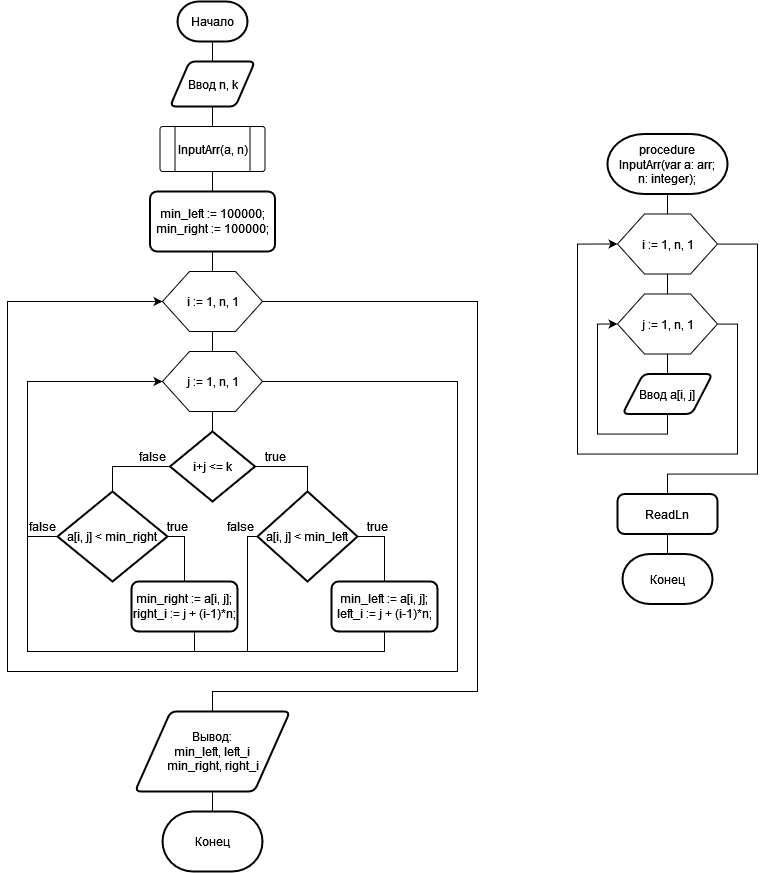

The diagram above was exported from draw.io. Its source (the exported page's mxGraphModel, read from the mxfile embedded in the PNG):
<mxGraphModel dx="2858" dy="1074" grid="1" gridSize="10" guides="1" tooltips="1" connect="1" arrows="1" fold="1" page="1" pageScale="1" pageWidth="827" pageHeight="1169" math="0" shadow="0">
  <root>
    <mxCell id="0" />
    <mxCell id="1" parent="0" />
    <mxCell id="mfdRgb0aJhN0ru9xPFyI-5" style="edgeStyle=orthogonalEdgeStyle;rounded=0;orthogonalLoop=1;jettySize=auto;html=1;entryX=0.5;entryY=0;entryDx=0;entryDy=0;endArrow=none;endFill=0;" edge="1" parent="1" source="mfdRgb0aJhN0ru9xPFyI-1" target="mfdRgb0aJhN0ru9xPFyI-3">
      <mxGeometry relative="1" as="geometry" />
    </mxCell>
    <mxCell id="mfdRgb0aJhN0ru9xPFyI-1" value="procedure &lt;br&gt;InputArr(var a: arr; &lt;br&gt;n: integer);" style="strokeWidth=2;html=1;shape=mxgraph.flowchart.terminator;whiteSpace=wrap;" vertex="1" parent="1">
      <mxGeometry x="540" y="212.5" width="120" height="60" as="geometry" />
    </mxCell>
    <mxCell id="mfdRgb0aJhN0ru9xPFyI-6" style="edgeStyle=orthogonalEdgeStyle;rounded=0;orthogonalLoop=1;jettySize=auto;html=1;entryX=0.5;entryY=0;entryDx=0;entryDy=0;endArrow=none;endFill=0;" edge="1" parent="1" source="mfdRgb0aJhN0ru9xPFyI-3" target="mfdRgb0aJhN0ru9xPFyI-4">
      <mxGeometry relative="1" as="geometry" />
    </mxCell>
    <mxCell id="mfdRgb0aJhN0ru9xPFyI-14" style="edgeStyle=orthogonalEdgeStyle;rounded=0;orthogonalLoop=1;jettySize=auto;html=1;entryX=0.5;entryY=0;entryDx=0;entryDy=0;endArrow=none;endFill=0;" edge="1" parent="1" source="mfdRgb0aJhN0ru9xPFyI-3" target="mfdRgb0aJhN0ru9xPFyI-13">
      <mxGeometry relative="1" as="geometry">
        <Array as="points">
          <mxPoint x="690" y="322.5" />
          <mxPoint x="690" y="552.5" />
          <mxPoint x="600" y="552.5" />
        </Array>
      </mxGeometry>
    </mxCell>
    <mxCell id="mfdRgb0aJhN0ru9xPFyI-3" value="" style="verticalLabelPosition=bottom;verticalAlign=top;html=1;shape=hexagon;perimeter=hexagonPerimeter2;arcSize=6;size=0.27;" vertex="1" parent="1">
      <mxGeometry x="550" y="292.5" width="100" height="60" as="geometry" />
    </mxCell>
    <mxCell id="mfdRgb0aJhN0ru9xPFyI-10" style="edgeStyle=orthogonalEdgeStyle;rounded=0;orthogonalLoop=1;jettySize=auto;html=1;entryX=0.5;entryY=0;entryDx=0;entryDy=0;endArrow=none;endFill=0;" edge="1" parent="1" source="mfdRgb0aJhN0ru9xPFyI-4">
      <mxGeometry relative="1" as="geometry">
        <mxPoint x="600" y="452.5" as="targetPoint" />
      </mxGeometry>
    </mxCell>
    <mxCell id="mfdRgb0aJhN0ru9xPFyI-12" style="edgeStyle=orthogonalEdgeStyle;rounded=0;orthogonalLoop=1;jettySize=auto;html=1;entryX=0;entryY=0.5;entryDx=0;entryDy=0;endArrow=classic;endFill=1;" edge="1" parent="1" source="mfdRgb0aJhN0ru9xPFyI-4" target="mfdRgb0aJhN0ru9xPFyI-3">
      <mxGeometry relative="1" as="geometry">
        <Array as="points">
          <mxPoint x="670" y="402.5" />
          <mxPoint x="670" y="532.5" />
          <mxPoint x="510" y="532.5" />
          <mxPoint x="510" y="322.5" />
        </Array>
      </mxGeometry>
    </mxCell>
    <mxCell id="mfdRgb0aJhN0ru9xPFyI-4" value="" style="verticalLabelPosition=bottom;verticalAlign=top;html=1;shape=hexagon;perimeter=hexagonPerimeter2;arcSize=6;size=0.27;" vertex="1" parent="1">
      <mxGeometry x="550" y="372.5" width="100" height="60" as="geometry" />
    </mxCell>
    <mxCell id="mfdRgb0aJhN0ru9xPFyI-7" value="i := 1, n, 1" style="text;html=1;align=center;verticalAlign=middle;resizable=0;points=[];autosize=1;strokeColor=none;fillColor=none;" vertex="1" parent="1">
      <mxGeometry x="560" y="307.5" width="80" height="30" as="geometry" />
    </mxCell>
    <mxCell id="mfdRgb0aJhN0ru9xPFyI-8" value="j := 1, n, 1" style="text;html=1;align=center;verticalAlign=middle;resizable=0;points=[];autosize=1;strokeColor=none;fillColor=none;" vertex="1" parent="1">
      <mxGeometry x="560" y="387.5" width="80" height="30" as="geometry" />
    </mxCell>
    <mxCell id="mfdRgb0aJhN0ru9xPFyI-11" style="edgeStyle=orthogonalEdgeStyle;rounded=0;orthogonalLoop=1;jettySize=auto;html=1;entryX=0;entryY=0.5;entryDx=0;entryDy=0;endArrow=classic;endFill=1;" edge="1" parent="1" target="mfdRgb0aJhN0ru9xPFyI-4">
      <mxGeometry relative="1" as="geometry">
        <mxPoint x="599.9999999999998" y="492.5" as="sourcePoint" />
        <Array as="points">
          <mxPoint x="600" y="512.5" />
          <mxPoint x="530" y="512.5" />
          <mxPoint x="530" y="402.5" />
        </Array>
      </mxGeometry>
    </mxCell>
    <mxCell id="mfdRgb0aJhN0ru9xPFyI-17" style="edgeStyle=orthogonalEdgeStyle;rounded=0;orthogonalLoop=1;jettySize=auto;html=1;entryX=0.5;entryY=0;entryDx=0;entryDy=0;entryPerimeter=0;endArrow=none;endFill=0;" edge="1" parent="1" source="mfdRgb0aJhN0ru9xPFyI-13" target="mfdRgb0aJhN0ru9xPFyI-15">
      <mxGeometry relative="1" as="geometry" />
    </mxCell>
    <mxCell id="mfdRgb0aJhN0ru9xPFyI-13" value="ReadLn" style="rounded=1;whiteSpace=wrap;html=1;absoluteArcSize=1;arcSize=14;strokeWidth=2;" vertex="1" parent="1">
      <mxGeometry x="550" y="572.5" width="100" height="40" as="geometry" />
    </mxCell>
    <mxCell id="mfdRgb0aJhN0ru9xPFyI-15" value="Конец" style="strokeWidth=2;html=1;shape=mxgraph.flowchart.terminator;whiteSpace=wrap;" vertex="1" parent="1">
      <mxGeometry x="555" y="632.5" width="90" height="50" as="geometry" />
    </mxCell>
    <mxCell id="mfdRgb0aJhN0ru9xPFyI-23" style="edgeStyle=orthogonalEdgeStyle;rounded=0;orthogonalLoop=1;jettySize=auto;html=1;entryX=0.5;entryY=0;entryDx=0;entryDy=0;endArrow=none;endFill=0;" edge="1" parent="1" source="mfdRgb0aJhN0ru9xPFyI-18" target="mfdRgb0aJhN0ru9xPFyI-22">
      <mxGeometry relative="1" as="geometry" />
    </mxCell>
    <mxCell id="mfdRgb0aJhN0ru9xPFyI-18" value="Начало" style="strokeWidth=2;html=1;shape=mxgraph.flowchart.terminator;whiteSpace=wrap;" vertex="1" parent="1">
      <mxGeometry x="110" y="80" width="70" height="40" as="geometry" />
    </mxCell>
    <mxCell id="mfdRgb0aJhN0ru9xPFyI-21" value="Ввод a[i, j]" style="shape=parallelogram;html=1;strokeWidth=2;perimeter=parallelogramPerimeter;whiteSpace=wrap;rounded=1;arcSize=12;size=0.23;" vertex="1" parent="1">
      <mxGeometry x="555" y="452.5" width="90" height="40" as="geometry" />
    </mxCell>
    <mxCell id="mfdRgb0aJhN0ru9xPFyI-27" style="edgeStyle=orthogonalEdgeStyle;rounded=0;orthogonalLoop=1;jettySize=auto;html=1;endArrow=none;endFill=0;" edge="1" parent="1" source="mfdRgb0aJhN0ru9xPFyI-22">
      <mxGeometry relative="1" as="geometry">
        <mxPoint x="145" y="200" as="targetPoint" />
      </mxGeometry>
    </mxCell>
    <mxCell id="mfdRgb0aJhN0ru9xPFyI-22" value="Ввод n, k" style="shape=parallelogram;html=1;strokeWidth=2;perimeter=parallelogramPerimeter;whiteSpace=wrap;rounded=1;arcSize=12;size=0.23;" vertex="1" parent="1">
      <mxGeometry x="102.5" y="140" width="85" height="45" as="geometry" />
    </mxCell>
    <mxCell id="mfdRgb0aJhN0ru9xPFyI-29" style="edgeStyle=orthogonalEdgeStyle;rounded=0;orthogonalLoop=1;jettySize=auto;html=1;entryX=0.5;entryY=0;entryDx=0;entryDy=0;endArrow=none;endFill=0;" edge="1" parent="1" source="mfdRgb0aJhN0ru9xPFyI-25" target="mfdRgb0aJhN0ru9xPFyI-28">
      <mxGeometry relative="1" as="geometry" />
    </mxCell>
    <mxCell id="mfdRgb0aJhN0ru9xPFyI-25" value="" style="verticalLabelPosition=bottom;verticalAlign=top;html=1;shape=process;whiteSpace=wrap;rounded=1;size=0.14;arcSize=6;" vertex="1" parent="1">
      <mxGeometry x="92.5" y="205" width="105" height="45" as="geometry" />
    </mxCell>
    <mxCell id="mfdRgb0aJhN0ru9xPFyI-26" value="InputArr(a, n)" style="text;html=1;align=center;verticalAlign=middle;resizable=0;points=[];autosize=1;strokeColor=none;fillColor=none;" vertex="1" parent="1">
      <mxGeometry x="100" y="212.5" width="90" height="30" as="geometry" />
    </mxCell>
    <mxCell id="mfdRgb0aJhN0ru9xPFyI-31" style="edgeStyle=orthogonalEdgeStyle;rounded=0;orthogonalLoop=1;jettySize=auto;html=1;entryX=0.434;entryY=0.01;entryDx=0;entryDy=0;entryPerimeter=0;endArrow=none;endFill=0;" edge="1" parent="1" source="mfdRgb0aJhN0ru9xPFyI-28" target="mfdRgb0aJhN0ru9xPFyI-30">
      <mxGeometry relative="1" as="geometry" />
    </mxCell>
    <mxCell id="mfdRgb0aJhN0ru9xPFyI-28" value="&lt;div&gt;min_left := 100000;&lt;/div&gt;&lt;div&gt;min_right := 100000;&lt;br&gt;&lt;/div&gt;" style="rounded=1;whiteSpace=wrap;html=1;absoluteArcSize=1;arcSize=14;strokeWidth=2;" vertex="1" parent="1">
      <mxGeometry x="82.5" y="270" width="125" height="60" as="geometry" />
    </mxCell>
    <mxCell id="mfdRgb0aJhN0ru9xPFyI-33" style="edgeStyle=orthogonalEdgeStyle;rounded=0;orthogonalLoop=1;jettySize=auto;html=1;entryX=0.5;entryY=0;entryDx=0;entryDy=0;endArrow=none;endFill=0;" edge="1" parent="1" source="mfdRgb0aJhN0ru9xPFyI-30" target="mfdRgb0aJhN0ru9xPFyI-32">
      <mxGeometry relative="1" as="geometry" />
    </mxCell>
    <mxCell id="mfdRgb0aJhN0ru9xPFyI-60" style="edgeStyle=orthogonalEdgeStyle;rounded=0;orthogonalLoop=1;jettySize=auto;html=1;entryX=0.5;entryY=0;entryDx=0;entryDy=0;endArrow=none;endFill=0;" edge="1" parent="1" source="mfdRgb0aJhN0ru9xPFyI-30" target="mfdRgb0aJhN0ru9xPFyI-59">
      <mxGeometry relative="1" as="geometry">
        <Array as="points">
          <mxPoint x="410" y="380" />
          <mxPoint x="410" y="770" />
          <mxPoint x="145" y="770" />
        </Array>
      </mxGeometry>
    </mxCell>
    <mxCell id="mfdRgb0aJhN0ru9xPFyI-30" value="" style="verticalLabelPosition=bottom;verticalAlign=top;html=1;shape=hexagon;perimeter=hexagonPerimeter2;arcSize=6;size=0.27;" vertex="1" parent="1">
      <mxGeometry x="95" y="350" width="100" height="60" as="geometry" />
    </mxCell>
    <mxCell id="mfdRgb0aJhN0ru9xPFyI-37" style="edgeStyle=orthogonalEdgeStyle;rounded=0;orthogonalLoop=1;jettySize=auto;html=1;entryX=0.495;entryY=-0.031;entryDx=0;entryDy=0;entryPerimeter=0;endArrow=none;endFill=0;" edge="1" parent="1" source="mfdRgb0aJhN0ru9xPFyI-32" target="mfdRgb0aJhN0ru9xPFyI-36">
      <mxGeometry relative="1" as="geometry" />
    </mxCell>
    <mxCell id="mfdRgb0aJhN0ru9xPFyI-58" style="edgeStyle=orthogonalEdgeStyle;rounded=0;orthogonalLoop=1;jettySize=auto;html=1;entryX=0;entryY=0.5;entryDx=0;entryDy=0;endArrow=classic;endFill=1;" edge="1" parent="1" source="mfdRgb0aJhN0ru9xPFyI-32" target="mfdRgb0aJhN0ru9xPFyI-30">
      <mxGeometry relative="1" as="geometry">
        <Array as="points">
          <mxPoint x="390" y="460" />
          <mxPoint x="390" y="750" />
          <mxPoint x="-60" y="750" />
          <mxPoint x="-60" y="380" />
        </Array>
      </mxGeometry>
    </mxCell>
    <mxCell id="mfdRgb0aJhN0ru9xPFyI-32" value="" style="verticalLabelPosition=bottom;verticalAlign=top;html=1;shape=hexagon;perimeter=hexagonPerimeter2;arcSize=6;size=0.27;" vertex="1" parent="1">
      <mxGeometry x="95" y="430" width="100" height="60" as="geometry" />
    </mxCell>
    <mxCell id="mfdRgb0aJhN0ru9xPFyI-34" value="i := 1, n, 1" style="text;html=1;align=center;verticalAlign=middle;resizable=0;points=[];autosize=1;strokeColor=none;fillColor=none;" vertex="1" parent="1">
      <mxGeometry x="105" y="365" width="80" height="30" as="geometry" />
    </mxCell>
    <mxCell id="mfdRgb0aJhN0ru9xPFyI-35" value="j := 1, n, 1" style="text;html=1;align=center;verticalAlign=middle;resizable=0;points=[];autosize=1;strokeColor=none;fillColor=none;" vertex="1" parent="1">
      <mxGeometry x="105" y="445" width="80" height="30" as="geometry" />
    </mxCell>
    <mxCell id="mfdRgb0aJhN0ru9xPFyI-39" style="edgeStyle=orthogonalEdgeStyle;rounded=0;orthogonalLoop=1;jettySize=auto;html=1;entryX=0.5;entryY=0;entryDx=0;entryDy=0;entryPerimeter=0;endArrow=none;endFill=0;" edge="1" parent="1" source="mfdRgb0aJhN0ru9xPFyI-36" target="mfdRgb0aJhN0ru9xPFyI-38">
      <mxGeometry relative="1" as="geometry" />
    </mxCell>
    <mxCell id="mfdRgb0aJhN0ru9xPFyI-49" style="edgeStyle=orthogonalEdgeStyle;rounded=0;orthogonalLoop=1;jettySize=auto;html=1;entryX=0.5;entryY=0;entryDx=0;entryDy=0;entryPerimeter=0;endArrow=none;endFill=0;exitX=0;exitY=0.5;exitDx=0;exitDy=0;exitPerimeter=0;" edge="1" parent="1" source="mfdRgb0aJhN0ru9xPFyI-36" target="mfdRgb0aJhN0ru9xPFyI-46">
      <mxGeometry relative="1" as="geometry">
        <mxPoint x="92.5" y="544.9999999999999" as="sourcePoint" />
        <Array as="points">
          <mxPoint x="45" y="545" />
        </Array>
      </mxGeometry>
    </mxCell>
    <mxCell id="mfdRgb0aJhN0ru9xPFyI-36" value="i+j &amp;lt;= k" style="strokeWidth=2;html=1;shape=mxgraph.flowchart.decision;whiteSpace=wrap;" vertex="1" parent="1">
      <mxGeometry x="102.5" y="510" width="85" height="70" as="geometry" />
    </mxCell>
    <mxCell id="mfdRgb0aJhN0ru9xPFyI-42" style="edgeStyle=orthogonalEdgeStyle;rounded=0;orthogonalLoop=1;jettySize=auto;html=1;entryX=0.5;entryY=0;entryDx=0;entryDy=0;endArrow=none;endFill=0;" edge="1" parent="1" source="mfdRgb0aJhN0ru9xPFyI-38" target="mfdRgb0aJhN0ru9xPFyI-41">
      <mxGeometry relative="1" as="geometry">
        <Array as="points">
          <mxPoint x="317" y="615" />
        </Array>
      </mxGeometry>
    </mxCell>
    <mxCell id="mfdRgb0aJhN0ru9xPFyI-54" style="edgeStyle=orthogonalEdgeStyle;rounded=0;orthogonalLoop=1;jettySize=auto;html=1;endArrow=none;endFill=0;" edge="1" parent="1" source="mfdRgb0aJhN0ru9xPFyI-38">
      <mxGeometry relative="1" as="geometry">
        <mxPoint x="120" y="730" as="targetPoint" />
        <Array as="points">
          <mxPoint x="180" y="615" />
        </Array>
      </mxGeometry>
    </mxCell>
    <mxCell id="mfdRgb0aJhN0ru9xPFyI-38" value="a[i, j] &amp;lt; min_left" style="strokeWidth=2;html=1;shape=mxgraph.flowchart.decision;whiteSpace=wrap;" vertex="1" parent="1">
      <mxGeometry x="190" y="570" width="100" height="90" as="geometry" />
    </mxCell>
    <mxCell id="mfdRgb0aJhN0ru9xPFyI-40" value="true" style="text;html=1;align=center;verticalAlign=middle;resizable=0;points=[];autosize=1;strokeColor=none;fillColor=none;" vertex="1" parent="1">
      <mxGeometry x="187.5" y="520" width="40" height="30" as="geometry" />
    </mxCell>
    <mxCell id="mfdRgb0aJhN0ru9xPFyI-55" style="edgeStyle=orthogonalEdgeStyle;rounded=0;orthogonalLoop=1;jettySize=auto;html=1;endArrow=none;endFill=0;" edge="1" parent="1" source="mfdRgb0aJhN0ru9xPFyI-41">
      <mxGeometry relative="1" as="geometry">
        <mxPoint x="180" y="730" as="targetPoint" />
        <Array as="points">
          <mxPoint x="317" y="730" />
        </Array>
      </mxGeometry>
    </mxCell>
    <mxCell id="mfdRgb0aJhN0ru9xPFyI-41" value="&lt;div&gt;min_left := a[i, j];&lt;/div&gt;&lt;div&gt;left_i := j + (i-1)*n;&lt;/div&gt;" style="rounded=1;whiteSpace=wrap;html=1;absoluteArcSize=1;arcSize=14;strokeWidth=2;" vertex="1" parent="1">
      <mxGeometry x="264" y="660" width="106" height="50" as="geometry" />
    </mxCell>
    <mxCell id="mfdRgb0aJhN0ru9xPFyI-43" value="true" style="text;html=1;align=center;verticalAlign=middle;resizable=0;points=[];autosize=1;strokeColor=none;fillColor=none;" vertex="1" parent="1">
      <mxGeometry x="290" y="590" width="40" height="30" as="geometry" />
    </mxCell>
    <mxCell id="mfdRgb0aJhN0ru9xPFyI-45" style="edgeStyle=orthogonalEdgeStyle;rounded=0;orthogonalLoop=1;jettySize=auto;html=1;entryX=0.5;entryY=0;entryDx=0;entryDy=0;endArrow=none;endFill=0;" edge="1" parent="1" source="mfdRgb0aJhN0ru9xPFyI-46" target="mfdRgb0aJhN0ru9xPFyI-47">
      <mxGeometry relative="1" as="geometry">
        <Array as="points">
          <mxPoint x="117" y="615" />
        </Array>
      </mxGeometry>
    </mxCell>
    <mxCell id="mfdRgb0aJhN0ru9xPFyI-52" style="edgeStyle=orthogonalEdgeStyle;rounded=0;orthogonalLoop=1;jettySize=auto;html=1;endArrow=none;endFill=0;" edge="1" parent="1" source="mfdRgb0aJhN0ru9xPFyI-46">
      <mxGeometry relative="1" as="geometry">
        <mxPoint x="-40" y="615" as="targetPoint" />
      </mxGeometry>
    </mxCell>
    <mxCell id="mfdRgb0aJhN0ru9xPFyI-46" value="a[i, j] &amp;lt; min_right" style="strokeWidth=2;html=1;shape=mxgraph.flowchart.decision;whiteSpace=wrap;" vertex="1" parent="1">
      <mxGeometry x="-10" y="570" width="110" height="90" as="geometry" />
    </mxCell>
    <mxCell id="mfdRgb0aJhN0ru9xPFyI-51" style="edgeStyle=orthogonalEdgeStyle;rounded=0;orthogonalLoop=1;jettySize=auto;html=1;entryX=0;entryY=0.5;entryDx=0;entryDy=0;endArrow=classic;endFill=1;" edge="1" parent="1" source="mfdRgb0aJhN0ru9xPFyI-47" target="mfdRgb0aJhN0ru9xPFyI-32">
      <mxGeometry relative="1" as="geometry">
        <Array as="points">
          <mxPoint x="127" y="730" />
          <mxPoint x="-40" y="730" />
          <mxPoint x="-40" y="460" />
        </Array>
      </mxGeometry>
    </mxCell>
    <mxCell id="mfdRgb0aJhN0ru9xPFyI-47" value="&lt;div&gt;min_right := a[i, j];&lt;/div&gt;&lt;div&gt;right_i := j + (i-1)*n;&lt;/div&gt;" style="rounded=1;whiteSpace=wrap;html=1;absoluteArcSize=1;arcSize=14;strokeWidth=2;" vertex="1" parent="1">
      <mxGeometry x="64" y="660" width="106" height="50" as="geometry" />
    </mxCell>
    <mxCell id="mfdRgb0aJhN0ru9xPFyI-48" value="true" style="text;html=1;align=center;verticalAlign=middle;resizable=0;points=[];autosize=1;strokeColor=none;fillColor=none;" vertex="1" parent="1">
      <mxGeometry x="90" y="590" width="40" height="30" as="geometry" />
    </mxCell>
    <mxCell id="mfdRgb0aJhN0ru9xPFyI-50" value="false" style="text;html=1;align=center;verticalAlign=middle;resizable=0;points=[];autosize=1;strokeColor=none;fillColor=none;" vertex="1" parent="1">
      <mxGeometry x="60" y="520" width="50" height="30" as="geometry" />
    </mxCell>
    <mxCell id="mfdRgb0aJhN0ru9xPFyI-53" value="false" style="text;html=1;align=center;verticalAlign=middle;resizable=0;points=[];autosize=1;strokeColor=none;fillColor=none;" vertex="1" parent="1">
      <mxGeometry x="-50" y="590" width="50" height="30" as="geometry" />
    </mxCell>
    <mxCell id="mfdRgb0aJhN0ru9xPFyI-56" value="false" style="text;html=1;align=center;verticalAlign=middle;resizable=0;points=[];autosize=1;strokeColor=none;fillColor=none;" vertex="1" parent="1">
      <mxGeometry x="147.5" y="590" width="50" height="30" as="geometry" />
    </mxCell>
    <mxCell id="mfdRgb0aJhN0ru9xPFyI-62" style="edgeStyle=orthogonalEdgeStyle;rounded=0;orthogonalLoop=1;jettySize=auto;html=1;entryX=0.5;entryY=0;entryDx=0;entryDy=0;entryPerimeter=0;endArrow=none;endFill=0;" edge="1" parent="1" source="mfdRgb0aJhN0ru9xPFyI-59" target="mfdRgb0aJhN0ru9xPFyI-61">
      <mxGeometry relative="1" as="geometry" />
    </mxCell>
    <mxCell id="mfdRgb0aJhN0ru9xPFyI-59" value="Вывод:&lt;br&gt;min_left, left_i&lt;br&gt;min_right, right_i" style="shape=parallelogram;html=1;strokeWidth=2;perimeter=parallelogramPerimeter;whiteSpace=wrap;rounded=1;arcSize=12;size=0.23;" vertex="1" parent="1">
      <mxGeometry x="67.5" y="790" width="155" height="80" as="geometry" />
    </mxCell>
    <mxCell id="mfdRgb0aJhN0ru9xPFyI-61" value="Конец" style="strokeWidth=2;html=1;shape=mxgraph.flowchart.terminator;whiteSpace=wrap;" vertex="1" parent="1">
      <mxGeometry x="95" y="890" width="100" height="60" as="geometry" />
    </mxCell>
  </root>
</mxGraphModel>